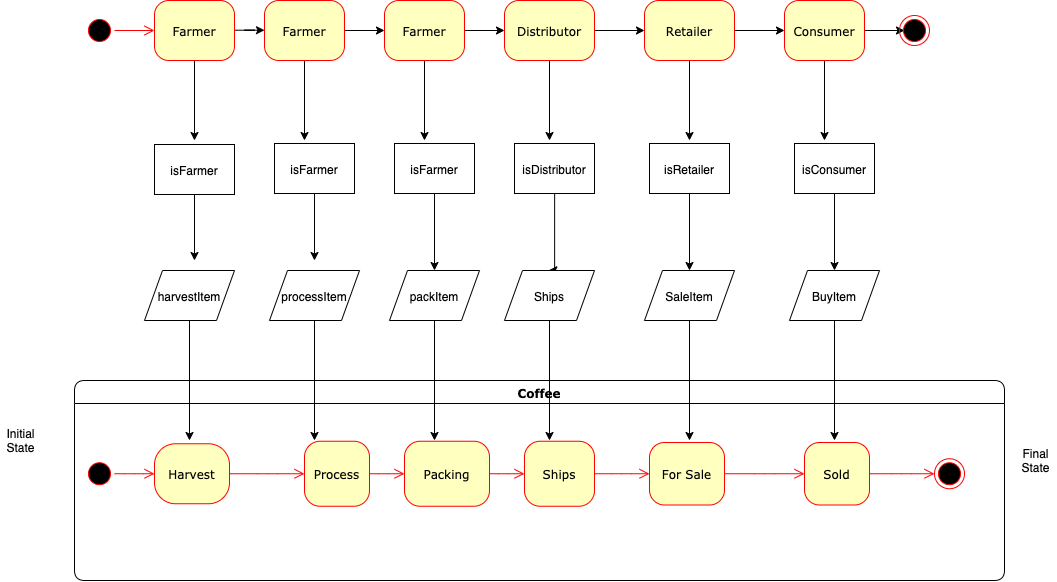

The diagram above was exported from draw.io. Its source (the exported page's mxGraphModel, read from the mxfile embedded in the PNG):
<mxGraphModel dx="1387" dy="616" grid="1" gridSize="10" guides="1" tooltips="1" connect="1" arrows="1" fold="1" page="1" pageScale="1" pageWidth="1100" pageHeight="850" background="#ffffff" math="0" shadow="0">
  <root>
    <mxCell id="0" />
    <mxCell id="1" parent="0" />
    <mxCell id="382b91b5511bd0f7-1" value="" style="ellipse;html=1;shape=startState;fillColor=#000000;strokeColor=#ff0000;rounded=1;shadow=0;comic=0;labelBackgroundColor=none;fontFamily=Verdana;fontSize=12;fontColor=#000000;align=center;direction=south;" parent="1" vertex="1">
      <mxGeometry x="130" y="135" width="30" height="30" as="geometry" />
    </mxCell>
    <mxCell id="FbojEYuGxmBYWRlwD8lS-42" value="" style="edgeStyle=orthogonalEdgeStyle;rounded=0;orthogonalLoop=1;jettySize=auto;html=1;" edge="1" parent="1" source="382b91b5511bd0f7-6" target="FbojEYuGxmBYWRlwD8lS-35">
      <mxGeometry relative="1" as="geometry" />
    </mxCell>
    <mxCell id="FbojEYuGxmBYWRlwD8lS-67" value="" style="edgeStyle=orthogonalEdgeStyle;rounded=0;orthogonalLoop=1;jettySize=auto;html=1;" edge="1" parent="1" source="382b91b5511bd0f7-6">
      <mxGeometry relative="1" as="geometry">
        <mxPoint x="240" y="260" as="targetPoint" />
      </mxGeometry>
    </mxCell>
    <mxCell id="382b91b5511bd0f7-6" value="Farmer" style="rounded=1;whiteSpace=wrap;html=1;arcSize=24;fillColor=#ffffc0;strokeColor=#ff0000;shadow=0;comic=0;labelBackgroundColor=none;fontFamily=Verdana;fontSize=12;fontColor=#000000;align=center;" parent="1" vertex="1">
      <mxGeometry x="200" y="120" width="80" height="60" as="geometry" />
    </mxCell>
    <mxCell id="2a3bc250acf0617d-7" value="Coffee" style="swimlane;whiteSpace=wrap;html=1;rounded=1;shadow=0;comic=0;labelBackgroundColor=none;strokeWidth=1;fontFamily=Verdana;fontSize=12;align=center;startSize=23;" parent="1" vertex="1">
      <mxGeometry x="120" y="500" width="930" height="200" as="geometry" />
    </mxCell>
    <mxCell id="3cde6dad864a17aa-10" style="edgeStyle=elbowEdgeStyle;html=1;labelBackgroundColor=none;endArrow=open;endSize=8;strokeColor=#ff0000;fontFamily=Verdana;fontSize=12;align=left;" parent="2a3bc250acf0617d-7" source="FbojEYuGxmBYWRlwD8lS-13" target="3cde6dad864a17aa-1" edge="1">
      <mxGeometry relative="1" as="geometry" />
    </mxCell>
    <mxCell id="382b91b5511bd0f7-8" value="Harvest" style="rounded=1;whiteSpace=wrap;html=1;arcSize=35;fillColor=#ffffc0;strokeColor=#ff0000;shadow=0;comic=0;labelBackgroundColor=none;fontFamily=Verdana;fontSize=12;fontColor=#000000;align=center;" parent="2a3bc250acf0617d-7" vertex="1">
      <mxGeometry x="80" y="63.25" width="75" height="60" as="geometry" />
    </mxCell>
    <mxCell id="24f968d109e7d6b4-3" value="" style="ellipse;html=1;shape=endState;fillColor=#000000;strokeColor=#ff0000;rounded=1;shadow=0;comic=0;labelBackgroundColor=none;fontFamily=Verdana;fontSize=12;fontColor=#000000;align=center;" parent="2a3bc250acf0617d-7" vertex="1">
      <mxGeometry x="860" y="78.25" width="30" height="30" as="geometry" />
    </mxCell>
    <mxCell id="3cde6dad864a17aa-9" style="edgeStyle=elbowEdgeStyle;html=1;labelBackgroundColor=none;endArrow=open;endSize=8;strokeColor=#ff0000;fontFamily=Verdana;fontSize=12;align=left;" parent="2a3bc250acf0617d-7" source="2a3bc250acf0617d-3" target="382b91b5511bd0f7-8" edge="1">
      <mxGeometry relative="1" as="geometry" />
    </mxCell>
    <mxCell id="2a3bc250acf0617d-3" value="" style="ellipse;html=1;shape=startState;fillColor=#000000;strokeColor=#ff0000;rounded=1;shadow=0;comic=0;labelBackgroundColor=none;fontFamily=Verdana;fontSize=12;fontColor=#000000;align=center;direction=south;" parent="2a3bc250acf0617d-7" vertex="1">
      <mxGeometry x="10" y="78.25" width="30" height="30" as="geometry" />
    </mxCell>
    <mxCell id="3cde6dad864a17aa-11" style="edgeStyle=elbowEdgeStyle;html=1;labelBackgroundColor=none;endArrow=open;endSize=8;strokeColor=#ff0000;fontFamily=Verdana;fontSize=12;align=left;" parent="2a3bc250acf0617d-7" source="FbojEYuGxmBYWRlwD8lS-18" target="3cde6dad864a17aa-2" edge="1">
      <mxGeometry relative="1" as="geometry" />
    </mxCell>
    <mxCell id="3cde6dad864a17aa-1" value="Packing" style="rounded=1;whiteSpace=wrap;html=1;arcSize=24;fillColor=#ffffc0;strokeColor=#ff0000;shadow=0;comic=0;labelBackgroundColor=none;fontFamily=Verdana;fontSize=12;fontColor=#000000;align=center;" parent="2a3bc250acf0617d-7" vertex="1">
      <mxGeometry x="330" y="60.75" width="85" height="65" as="geometry" />
    </mxCell>
    <mxCell id="3cde6dad864a17aa-12" style="edgeStyle=elbowEdgeStyle;html=1;labelBackgroundColor=none;endArrow=open;endSize=8;strokeColor=#ff0000;fontFamily=Verdana;fontSize=12;align=left;" parent="2a3bc250acf0617d-7" source="3cde6dad864a17aa-2" target="24f968d109e7d6b4-3" edge="1">
      <mxGeometry relative="1" as="geometry" />
    </mxCell>
    <mxCell id="3cde6dad864a17aa-2" value="Sold" style="rounded=1;whiteSpace=wrap;html=1;arcSize=24;fillColor=#ffffc0;strokeColor=#ff0000;shadow=0;comic=0;labelBackgroundColor=none;fontFamily=Verdana;fontSize=12;fontColor=#000000;align=center;" parent="2a3bc250acf0617d-7" vertex="1">
      <mxGeometry x="730" y="62" width="65" height="62.5" as="geometry" />
    </mxCell>
    <mxCell id="FbojEYuGxmBYWRlwD8lS-13" value="Process" style="rounded=1;whiteSpace=wrap;html=1;arcSize=24;fillColor=#ffffc0;strokeColor=#ff0000;shadow=0;comic=0;labelBackgroundColor=none;fontFamily=Verdana;fontSize=12;fontColor=#000000;align=center;" vertex="1" parent="2a3bc250acf0617d-7">
      <mxGeometry x="230" y="60.75" width="65" height="65" as="geometry" />
    </mxCell>
    <mxCell id="FbojEYuGxmBYWRlwD8lS-15" style="edgeStyle=elbowEdgeStyle;html=1;labelBackgroundColor=none;endArrow=open;endSize=8;strokeColor=#ff0000;fontFamily=Verdana;fontSize=12;align=left;" edge="1" parent="2a3bc250acf0617d-7" source="382b91b5511bd0f7-8" target="FbojEYuGxmBYWRlwD8lS-13">
      <mxGeometry relative="1" as="geometry">
        <mxPoint x="368" y="592" as="sourcePoint" />
        <mxPoint x="495" y="592" as="targetPoint" />
      </mxGeometry>
    </mxCell>
    <mxCell id="FbojEYuGxmBYWRlwD8lS-16" value="Ships" style="rounded=1;whiteSpace=wrap;html=1;arcSize=24;fillColor=#ffffc0;strokeColor=#ff0000;shadow=0;comic=0;labelBackgroundColor=none;fontFamily=Verdana;fontSize=12;fontColor=#000000;align=center;" vertex="1" parent="2a3bc250acf0617d-7">
      <mxGeometry x="450" y="60.75" width="70" height="65" as="geometry" />
    </mxCell>
    <mxCell id="FbojEYuGxmBYWRlwD8lS-17" style="edgeStyle=elbowEdgeStyle;html=1;labelBackgroundColor=none;endArrow=open;endSize=8;strokeColor=#ff0000;fontFamily=Verdana;fontSize=12;align=left;" edge="1" parent="2a3bc250acf0617d-7" source="3cde6dad864a17aa-1" target="FbojEYuGxmBYWRlwD8lS-16">
      <mxGeometry relative="1" as="geometry">
        <mxPoint x="439" y="592" as="sourcePoint" />
        <mxPoint x="680" y="592" as="targetPoint" />
      </mxGeometry>
    </mxCell>
    <mxCell id="FbojEYuGxmBYWRlwD8lS-18" value="For Sale" style="rounded=1;whiteSpace=wrap;html=1;arcSize=24;fillColor=#ffffc0;strokeColor=#ff0000;shadow=0;comic=0;labelBackgroundColor=none;fontFamily=Verdana;fontSize=12;fontColor=#000000;align=center;" vertex="1" parent="2a3bc250acf0617d-7">
      <mxGeometry x="575" y="62" width="75" height="62.5" as="geometry" />
    </mxCell>
    <mxCell id="FbojEYuGxmBYWRlwD8lS-20" style="edgeStyle=elbowEdgeStyle;html=1;labelBackgroundColor=none;endArrow=open;endSize=8;strokeColor=#ff0000;fontFamily=Verdana;fontSize=12;align=left;" edge="1" parent="2a3bc250acf0617d-7" source="FbojEYuGxmBYWRlwD8lS-16" target="FbojEYuGxmBYWRlwD8lS-18">
      <mxGeometry relative="1" as="geometry">
        <mxPoint x="565" y="588.25" as="sourcePoint" />
        <mxPoint x="780" y="587" as="targetPoint" />
      </mxGeometry>
    </mxCell>
    <mxCell id="2a3bc250acf0617d-9" style="edgeStyle=orthogonalEdgeStyle;html=1;labelBackgroundColor=none;endArrow=open;endSize=8;strokeColor=#ff0000;fontFamily=Verdana;fontSize=12;align=left;" parent="1" source="382b91b5511bd0f7-1" target="382b91b5511bd0f7-6" edge="1">
      <mxGeometry relative="1" as="geometry" />
    </mxCell>
    <mxCell id="FbojEYuGxmBYWRlwD8lS-12" value="Initial&lt;br&gt;State" style="text;html=1;align=center;verticalAlign=middle;resizable=0;points=[];autosize=1;" vertex="1" parent="1">
      <mxGeometry x="46" y="546" width="40" height="30" as="geometry" />
    </mxCell>
    <mxCell id="FbojEYuGxmBYWRlwD8lS-46" value="" style="edgeStyle=orthogonalEdgeStyle;rounded=0;orthogonalLoop=1;jettySize=auto;html=1;" edge="1" parent="1" source="FbojEYuGxmBYWRlwD8lS-25" target="FbojEYuGxmBYWRlwD8lS-26">
      <mxGeometry relative="1" as="geometry" />
    </mxCell>
    <mxCell id="FbojEYuGxmBYWRlwD8lS-89" value="" style="edgeStyle=orthogonalEdgeStyle;rounded=0;orthogonalLoop=1;jettySize=auto;html=1;" edge="1" parent="1" source="FbojEYuGxmBYWRlwD8lS-25">
      <mxGeometry relative="1" as="geometry">
        <mxPoint x="735" y="260" as="targetPoint" />
      </mxGeometry>
    </mxCell>
    <mxCell id="FbojEYuGxmBYWRlwD8lS-25" value="Retailer" style="rounded=1;whiteSpace=wrap;html=1;arcSize=24;fillColor=#ffffc0;strokeColor=#ff0000;shadow=0;comic=0;labelBackgroundColor=none;fontFamily=Verdana;fontSize=12;fontColor=#000000;align=center;" vertex="1" parent="1">
      <mxGeometry x="690" y="120" width="90" height="60" as="geometry" />
    </mxCell>
    <mxCell id="FbojEYuGxmBYWRlwD8lS-48" value="" style="edgeStyle=orthogonalEdgeStyle;rounded=0;orthogonalLoop=1;jettySize=auto;html=1;" edge="1" parent="1" source="FbojEYuGxmBYWRlwD8lS-26">
      <mxGeometry relative="1" as="geometry">
        <mxPoint x="950" y="150" as="targetPoint" />
      </mxGeometry>
    </mxCell>
    <mxCell id="FbojEYuGxmBYWRlwD8lS-97" value="" style="edgeStyle=orthogonalEdgeStyle;rounded=0;orthogonalLoop=1;jettySize=auto;html=1;" edge="1" parent="1" source="FbojEYuGxmBYWRlwD8lS-26">
      <mxGeometry relative="1" as="geometry">
        <mxPoint x="870" y="260.0000000000001" as="targetPoint" />
      </mxGeometry>
    </mxCell>
    <mxCell id="FbojEYuGxmBYWRlwD8lS-26" value="Consumer" style="rounded=1;whiteSpace=wrap;html=1;arcSize=24;fillColor=#ffffc0;strokeColor=#ff0000;shadow=0;comic=0;labelBackgroundColor=none;fontFamily=Verdana;fontSize=12;fontColor=#000000;align=center;" vertex="1" parent="1">
      <mxGeometry x="830" y="120" width="80" height="60" as="geometry" />
    </mxCell>
    <mxCell id="FbojEYuGxmBYWRlwD8lS-45" value="" style="edgeStyle=orthogonalEdgeStyle;rounded=0;orthogonalLoop=1;jettySize=auto;html=1;" edge="1" parent="1" source="FbojEYuGxmBYWRlwD8lS-24" target="FbojEYuGxmBYWRlwD8lS-25">
      <mxGeometry relative="1" as="geometry" />
    </mxCell>
    <mxCell id="FbojEYuGxmBYWRlwD8lS-84" value="" style="edgeStyle=orthogonalEdgeStyle;rounded=0;orthogonalLoop=1;jettySize=auto;html=1;" edge="1" parent="1" source="FbojEYuGxmBYWRlwD8lS-24">
      <mxGeometry relative="1" as="geometry">
        <mxPoint x="595" y="260" as="targetPoint" />
      </mxGeometry>
    </mxCell>
    <mxCell id="FbojEYuGxmBYWRlwD8lS-24" value="Distributor" style="rounded=1;whiteSpace=wrap;html=1;arcSize=24;fillColor=#ffffc0;strokeColor=#ff0000;shadow=0;comic=0;labelBackgroundColor=none;fontFamily=Verdana;fontSize=12;fontColor=#000000;align=center;" vertex="1" parent="1">
      <mxGeometry x="550" y="120" width="90" height="60" as="geometry" />
    </mxCell>
    <mxCell id="FbojEYuGxmBYWRlwD8lS-43" value="" style="edgeStyle=orthogonalEdgeStyle;rounded=0;orthogonalLoop=1;jettySize=auto;html=1;" edge="1" parent="1" source="FbojEYuGxmBYWRlwD8lS-35" target="FbojEYuGxmBYWRlwD8lS-36">
      <mxGeometry relative="1" as="geometry" />
    </mxCell>
    <mxCell id="FbojEYuGxmBYWRlwD8lS-72" value="" style="edgeStyle=orthogonalEdgeStyle;rounded=0;orthogonalLoop=1;jettySize=auto;html=1;" edge="1" parent="1" source="FbojEYuGxmBYWRlwD8lS-35">
      <mxGeometry relative="1" as="geometry">
        <mxPoint x="350" y="260" as="targetPoint" />
      </mxGeometry>
    </mxCell>
    <mxCell id="FbojEYuGxmBYWRlwD8lS-35" value="Farmer" style="rounded=1;whiteSpace=wrap;html=1;arcSize=24;fillColor=#ffffc0;strokeColor=#ff0000;shadow=0;comic=0;labelBackgroundColor=none;fontFamily=Verdana;fontSize=12;fontColor=#000000;align=center;" vertex="1" parent="1">
      <mxGeometry x="310" y="120" width="80" height="60" as="geometry" />
    </mxCell>
    <mxCell id="FbojEYuGxmBYWRlwD8lS-44" value="" style="edgeStyle=orthogonalEdgeStyle;rounded=0;orthogonalLoop=1;jettySize=auto;html=1;" edge="1" parent="1" source="FbojEYuGxmBYWRlwD8lS-36" target="FbojEYuGxmBYWRlwD8lS-24">
      <mxGeometry relative="1" as="geometry" />
    </mxCell>
    <mxCell id="FbojEYuGxmBYWRlwD8lS-79" value="" style="edgeStyle=orthogonalEdgeStyle;rounded=0;orthogonalLoop=1;jettySize=auto;html=1;" edge="1" parent="1" source="FbojEYuGxmBYWRlwD8lS-36">
      <mxGeometry relative="1" as="geometry">
        <mxPoint x="470" y="260" as="targetPoint" />
      </mxGeometry>
    </mxCell>
    <mxCell id="FbojEYuGxmBYWRlwD8lS-36" value="Farmer" style="rounded=1;whiteSpace=wrap;html=1;arcSize=24;fillColor=#ffffc0;strokeColor=#ff0000;shadow=0;comic=0;labelBackgroundColor=none;fontFamily=Verdana;fontSize=12;fontColor=#000000;align=center;" vertex="1" parent="1">
      <mxGeometry x="430" y="120" width="80" height="60" as="geometry" />
    </mxCell>
    <mxCell id="FbojEYuGxmBYWRlwD8lS-37" value="" style="ellipse;html=1;shape=endState;fillColor=#000000;strokeColor=#ff0000;rounded=1;shadow=0;comic=0;labelBackgroundColor=none;fontFamily=Verdana;fontSize=12;fontColor=#000000;align=center;" vertex="1" parent="1">
      <mxGeometry x="945" y="135" width="30" height="30" as="geometry" />
    </mxCell>
    <mxCell id="FbojEYuGxmBYWRlwD8lS-68" value="" style="edgeStyle=orthogonalEdgeStyle;rounded=0;orthogonalLoop=1;jettySize=auto;html=1;" edge="1" parent="1" source="FbojEYuGxmBYWRlwD8lS-49">
      <mxGeometry relative="1" as="geometry">
        <mxPoint x="240" y="380" as="targetPoint" />
      </mxGeometry>
    </mxCell>
    <mxCell id="FbojEYuGxmBYWRlwD8lS-49" value="isFarmer" style="rounded=0;whiteSpace=wrap;html=1;" vertex="1" parent="1">
      <mxGeometry x="200" y="264" width="80" height="50" as="geometry" />
    </mxCell>
    <mxCell id="FbojEYuGxmBYWRlwD8lS-73" value="" style="edgeStyle=orthogonalEdgeStyle;rounded=0;orthogonalLoop=1;jettySize=auto;html=1;" edge="1" parent="1" source="FbojEYuGxmBYWRlwD8lS-50">
      <mxGeometry relative="1" as="geometry">
        <mxPoint x="360" y="380" as="targetPoint" />
      </mxGeometry>
    </mxCell>
    <mxCell id="FbojEYuGxmBYWRlwD8lS-50" value="isFarmer" style="rounded=0;whiteSpace=wrap;html=1;" vertex="1" parent="1">
      <mxGeometry x="320" y="263" width="80" height="50" as="geometry" />
    </mxCell>
    <mxCell id="FbojEYuGxmBYWRlwD8lS-80" value="" style="edgeStyle=orthogonalEdgeStyle;rounded=0;orthogonalLoop=1;jettySize=auto;html=1;" edge="1" parent="1" source="FbojEYuGxmBYWRlwD8lS-51" target="FbojEYuGxmBYWRlwD8lS-57">
      <mxGeometry relative="1" as="geometry" />
    </mxCell>
    <mxCell id="FbojEYuGxmBYWRlwD8lS-51" value="isFarmer" style="rounded=0;whiteSpace=wrap;html=1;" vertex="1" parent="1">
      <mxGeometry x="440" y="263" width="80" height="50" as="geometry" />
    </mxCell>
    <mxCell id="FbojEYuGxmBYWRlwD8lS-85" value="" style="edgeStyle=orthogonalEdgeStyle;rounded=0;orthogonalLoop=1;jettySize=auto;html=1;entryX=0.5;entryY=0;entryDx=0;entryDy=0;" edge="1" parent="1" source="FbojEYuGxmBYWRlwD8lS-52" target="FbojEYuGxmBYWRlwD8lS-58">
      <mxGeometry relative="1" as="geometry">
        <Array as="points">
          <mxPoint x="600" y="390" />
        </Array>
      </mxGeometry>
    </mxCell>
    <mxCell id="FbojEYuGxmBYWRlwD8lS-52" value="isDistributor" style="rounded=0;whiteSpace=wrap;html=1;" vertex="1" parent="1">
      <mxGeometry x="560" y="263" width="80" height="50" as="geometry" />
    </mxCell>
    <mxCell id="FbojEYuGxmBYWRlwD8lS-91" value="" style="edgeStyle=orthogonalEdgeStyle;rounded=0;orthogonalLoop=1;jettySize=auto;html=1;" edge="1" parent="1" source="FbojEYuGxmBYWRlwD8lS-53" target="FbojEYuGxmBYWRlwD8lS-59">
      <mxGeometry relative="1" as="geometry" />
    </mxCell>
    <mxCell id="FbojEYuGxmBYWRlwD8lS-53" value="isRetailer" style="rounded=0;whiteSpace=wrap;html=1;" vertex="1" parent="1">
      <mxGeometry x="695" y="263" width="80" height="50" as="geometry" />
    </mxCell>
    <mxCell id="FbojEYuGxmBYWRlwD8lS-98" value="" style="edgeStyle=orthogonalEdgeStyle;rounded=0;orthogonalLoop=1;jettySize=auto;html=1;" edge="1" parent="1" source="FbojEYuGxmBYWRlwD8lS-54" target="FbojEYuGxmBYWRlwD8lS-60">
      <mxGeometry relative="1" as="geometry" />
    </mxCell>
    <mxCell id="FbojEYuGxmBYWRlwD8lS-54" value="isConsumer" style="rounded=0;whiteSpace=wrap;html=1;" vertex="1" parent="1">
      <mxGeometry x="840" y="263" width="80" height="50" as="geometry" />
    </mxCell>
    <mxCell id="FbojEYuGxmBYWRlwD8lS-70" value="" style="edgeStyle=orthogonalEdgeStyle;rounded=0;orthogonalLoop=1;jettySize=auto;html=1;" edge="1" parent="1" source="FbojEYuGxmBYWRlwD8lS-55">
      <mxGeometry relative="1" as="geometry">
        <mxPoint x="235" y="560" as="targetPoint" />
      </mxGeometry>
    </mxCell>
    <mxCell id="FbojEYuGxmBYWRlwD8lS-55" value="harvestItem" style="shape=parallelogram;perimeter=parallelogramPerimeter;whiteSpace=wrap;html=1;" vertex="1" parent="1">
      <mxGeometry x="190" y="390" width="90" height="50" as="geometry" />
    </mxCell>
    <mxCell id="FbojEYuGxmBYWRlwD8lS-77" value="" style="edgeStyle=orthogonalEdgeStyle;rounded=0;orthogonalLoop=1;jettySize=auto;html=1;" edge="1" parent="1" source="FbojEYuGxmBYWRlwD8lS-56">
      <mxGeometry relative="1" as="geometry">
        <mxPoint x="360" y="560" as="targetPoint" />
      </mxGeometry>
    </mxCell>
    <mxCell id="FbojEYuGxmBYWRlwD8lS-56" value="processItem" style="shape=parallelogram;perimeter=parallelogramPerimeter;whiteSpace=wrap;html=1;" vertex="1" parent="1">
      <mxGeometry x="315" y="390" width="90" height="50" as="geometry" />
    </mxCell>
    <mxCell id="FbojEYuGxmBYWRlwD8lS-82" value="" style="edgeStyle=orthogonalEdgeStyle;rounded=0;orthogonalLoop=1;jettySize=auto;html=1;" edge="1" parent="1" source="FbojEYuGxmBYWRlwD8lS-57">
      <mxGeometry relative="1" as="geometry">
        <mxPoint x="480" y="560" as="targetPoint" />
      </mxGeometry>
    </mxCell>
    <mxCell id="FbojEYuGxmBYWRlwD8lS-57" value="packItem" style="shape=parallelogram;perimeter=parallelogramPerimeter;whiteSpace=wrap;html=1;" vertex="1" parent="1">
      <mxGeometry x="435" y="390" width="90" height="50" as="geometry" />
    </mxCell>
    <mxCell id="FbojEYuGxmBYWRlwD8lS-87" value="" style="edgeStyle=orthogonalEdgeStyle;rounded=0;orthogonalLoop=1;jettySize=auto;html=1;" edge="1" parent="1" source="FbojEYuGxmBYWRlwD8lS-58">
      <mxGeometry relative="1" as="geometry">
        <mxPoint x="595" y="560" as="targetPoint" />
      </mxGeometry>
    </mxCell>
    <mxCell id="FbojEYuGxmBYWRlwD8lS-58" value="Ships" style="shape=parallelogram;perimeter=parallelogramPerimeter;whiteSpace=wrap;html=1;" vertex="1" parent="1">
      <mxGeometry x="550" y="390" width="90" height="50" as="geometry" />
    </mxCell>
    <mxCell id="FbojEYuGxmBYWRlwD8lS-93" value="" style="edgeStyle=orthogonalEdgeStyle;rounded=0;orthogonalLoop=1;jettySize=auto;html=1;" edge="1" parent="1" source="FbojEYuGxmBYWRlwD8lS-59">
      <mxGeometry relative="1" as="geometry">
        <mxPoint x="735" y="560" as="targetPoint" />
      </mxGeometry>
    </mxCell>
    <mxCell id="FbojEYuGxmBYWRlwD8lS-59" value="SaleItem" style="shape=parallelogram;perimeter=parallelogramPerimeter;whiteSpace=wrap;html=1;" vertex="1" parent="1">
      <mxGeometry x="690" y="390" width="90" height="50" as="geometry" />
    </mxCell>
    <mxCell id="FbojEYuGxmBYWRlwD8lS-100" value="" style="edgeStyle=orthogonalEdgeStyle;rounded=0;orthogonalLoop=1;jettySize=auto;html=1;" edge="1" parent="1" source="FbojEYuGxmBYWRlwD8lS-60">
      <mxGeometry relative="1" as="geometry">
        <mxPoint x="880" y="560" as="targetPoint" />
      </mxGeometry>
    </mxCell>
    <mxCell id="FbojEYuGxmBYWRlwD8lS-60" value="BuyItem" style="shape=parallelogram;perimeter=parallelogramPerimeter;whiteSpace=wrap;html=1;" vertex="1" parent="1">
      <mxGeometry x="835" y="390" width="90" height="50" as="geometry" />
    </mxCell>
    <mxCell id="FbojEYuGxmBYWRlwD8lS-101" value="Final&lt;br&gt;State" style="text;html=1;align=center;verticalAlign=middle;resizable=0;points=[];autosize=1;" vertex="1" parent="1">
      <mxGeometry x="1061" y="566" width="40" height="30" as="geometry" />
    </mxCell>
  </root>
</mxGraphModel>